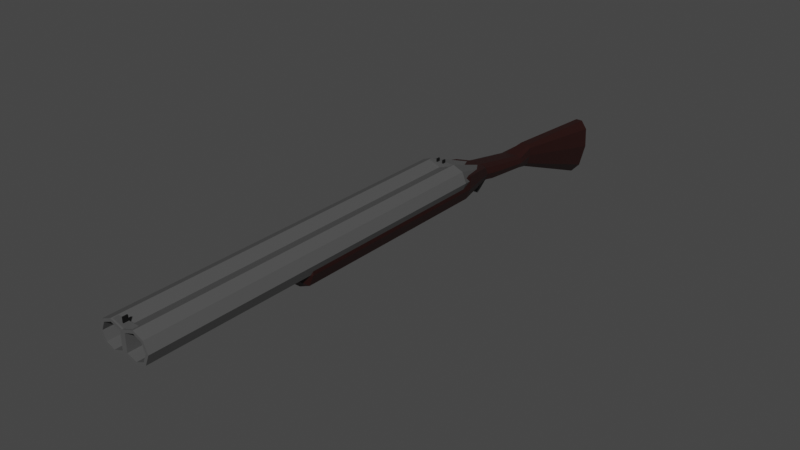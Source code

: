 # Source: shotgun.blend  (saved by Blender 3.4.6; exported with 4.5.12 LTS)
import bpy
from mathutils import Matrix  # noqa: F401  (used for matrix-valued properties, if any)

bpy.ops.wm.read_factory_settings(use_empty=True)
scene = bpy.context.scene
scene.name = 'Scene'

# ---- collections
col_collection = bpy.data.collections.new('Collection'); scene.collection.children.link(col_collection)

# ---- materials (node trees are filled in below, after node groups)
mat_wood = bpy.data.materials.new('wood')
mat_wood.use_transparent_shadow = False
mat_metal = bpy.data.materials.new('metal')
mat_metal.use_transparent_shadow = False
mat_sights = bpy.data.materials.new('sights')
mat_sights.use_transparent_shadow = False

# ---- material node trees
mat_wood.use_nodes = True; mat_wood.node_tree.nodes.clear()
_N = mat_wood.node_tree.nodes; _L = mat_wood.node_tree.links
n0 = _N.new('ShaderNodeBsdfPrincipled'); n0.name = 'Principled BSDF'; n0.location = (10, 300)
n0.distribution = 'GGX'
n0.subsurface_method = 'RANDOM_WALK_SKIN'
n0.inputs[0].default_value = (0.01885, 0.003183, 0.002186, 1.0)
n0.inputs[3].default_value = 1.45
n0.inputs[27].default_value = (0.0, 0.0, 0.0, 1.0)
n0.inputs[28].default_value = 1.0
n1 = _N.new('ShaderNodeOutputMaterial'); n1.name = 'Material Output'; n1.location = (300, 300)
_L.new(n0.outputs[0], n1.inputs[0])
n1.is_active_output = True
mat_metal.use_nodes = True; mat_metal.node_tree.nodes.clear()
_N = mat_metal.node_tree.nodes; _L = mat_metal.node_tree.links
n0 = _N.new('ShaderNodeBsdfPrincipled'); n0.name = 'Principled BSDF'; n0.location = (10, 300)
n0.distribution = 'GGX'
n0.subsurface_method = 'RANDOM_WALK_SKIN'
n0.inputs[0].default_value = (0.08001, 0.08001, 0.08001, 1.0)
n0.inputs[3].default_value = 1.45
n0.inputs[27].default_value = (0.0, 0.0, 0.0, 1.0)
n0.inputs[28].default_value = 1.0
n1 = _N.new('ShaderNodeOutputMaterial'); n1.name = 'Material Output'; n1.location = (300, 300)
_L.new(n0.outputs[0], n1.inputs[0])
n1.is_active_output = True
mat_sights.use_nodes = True; mat_sights.node_tree.nodes.clear()
_N = mat_sights.node_tree.nodes; _L = mat_sights.node_tree.links
n0 = _N.new('ShaderNodeBsdfPrincipled'); n0.name = 'Principled BSDF'; n0.location = (10, 300)
n0.distribution = 'GGX'
n0.subsurface_method = 'RANDOM_WALK_SKIN'
n0.inputs[0].default_value = (0.003095, 0.003095, 0.003095, 1.0)
n0.inputs[3].default_value = 1.45
n0.inputs[27].default_value = (0.0, 0.0, 0.0, 1.0)
n0.inputs[28].default_value = 1.0
n1 = _N.new('ShaderNodeOutputMaterial'); n1.name = 'Material Output'; n1.location = (300, 300)
_L.new(n0.outputs[0], n1.inputs[0])
n1.is_active_output = True

# ---- world
world_world = bpy.data.worlds.new('World'); scene.world = world_world
world_world.use_nodes = True; world_world.node_tree.nodes.clear()
_N = world_world.node_tree.nodes; _L = world_world.node_tree.links
n0 = _N.new('ShaderNodeOutputWorld'); n0.name = 'World Output'; n0.location = (300, 300)
n1 = _N.new('ShaderNodeBackground'); n1.name = 'Background'; n1.location = (10, 300)
n1.inputs[0].default_value = (0.05088, 0.05088, 0.05088, 1.0)
_L.new(n1.outputs[0], n0.inputs[0])
n0.is_active_output = True
world_world.color = (0.05088, 0.05088, 0.05088)
world_world.use_sun_shadow = False
world_world.sun_shadow_jitter_overblur = 0.0

# ---- meshes
me_cylinder = bpy.data.meshes.new('Cylinder')
me_cylinder.from_pydata([(0.04019, 0.04912, -1.003), (0.04245, 0.04011, 0.2307), (0.07812, 0.03536, -1.0), (0.07104, 0.02827, 0.2307), (0.09277, 0.0, -1.0), (0.08275, 5.808e-08, 0.2307), (0.07812, -0.03536, -1.0), (0.07104, -0.02827, 0.2307), (0.04277, -0.05, -1.0), (0.04245, -0.04011, 0.2307), (0.0, -0.03536, -1.0), (0.0, 0.03536, -1.003), (0.00891, -0.02872, 0.2307), (0.00891, 0.02872, 0.2307), (0.07812, 0.03536, 0.2307), (0.03822, 0.04846, 0.2259), (0.09277, 5.808e-08, 0.2307), (0.07812, -0.03536, 0.2307), (0.04277, -0.05, 0.2307), (0.0, -0.03536, 0.2307), (0.0, 0.03536, 0.2259), (0.07104, 0.02827, -0.02116), (0.04245, 0.04011, -0.02116), (0.08275, 3.384e-08, -0.02116), (0.07104, -0.02827, -0.02116), (0.04245, -0.04011, -0.02116), (0.00891, -0.02872, -0.02116), (0.00891, 0.02872, -0.02116), (0.04019, 0.04912, -1.017), (0.07812, 0.03536, -1.02), (0.09277, 0.0, -1.02), (0.07812, -0.03536, -1.02), (0.04277, -0.05, -1.02), (0.0, -0.03536, -1.02), (0.0, 0.03536, -1.017), (0.01939, -0.01709, -1.196), (0.03558, -0.02379, -1.196), (0.04229, -0.03998, -1.196), (0.03558, -0.05617, -1.196), (0.01939, -0.06288, -1.196), (0.0, -0.05617, -1.196), (0.0, -0.02379, -1.196), (0.08312, 0.009294, -1.058), (0.08312, -0.0366, -1.058), (0.02888, -0.09084, -1.058), (0.06723, -0.07495, -1.058), (0.01421, -0.08084, -1.225), (0.04075, -0.06444, -1.197), (0.05038, -0.0412, -1.197), (0.02007, -0.09839, -1.397), (0.03747, -0.09135, -1.399), (0.04468, -0.07437, -1.402), (0.05038, -0.0412, -1.197), (0.02095, -0.01338, -1.197), (0.05706, -0.008752, -1.169), (0.04176, -0.02153, -1.197), (0.02265, -0.05404, -1.407), (0.04468, -0.07437, -1.402), (0.03823, -0.06, -1.405), (0.04075, -0.07367, -1.239), (0.05038, -0.0505, -1.24), (0.01421, -0.08863, -1.234), (0.05038, -0.0505, -1.24), (0.04176, -0.0309, -1.241), (0.02095, -0.02278, -1.241), (0.01751, -0.07407, -1.197), (0.01751, -0.08326, -1.239), (0.009804, -0.1184, -1.196), (0.009804, -0.1237, -1.202), (0.03822, 0.04846, 0.2091), (0.07812, 0.03536, 0.2043), (0.09277, 5.683e-08, 0.2043), (0.07812, -0.03536, 0.2043), (0.04277, -0.05, 0.2043), (0.0, -0.03536, 0.2043), (0.0, 0.03536, 0.2091), (0.04277, 0.05, 0.2043), (0.04277, 0.05, 0.2307), (0.0, 0.03536, 0.2307), (0.0, 0.03536, 0.2043), (0.0, 0.05061, 0.2254), (0.0, 0.05061, 0.2097), (0.002042, 0.05061, 0.2097), (0.002042, 0.05061, 0.2254), (0.03822, 0.05061, 0.2091), (0.03822, 0.05061, 0.2259), (0.0, 0.05061, 0.2259), (0.0, 0.05061, 0.2091), (0.002042, 0.06751, 0.2097), (0.002042, 0.06751, 0.2254), (0.0, 0.06751, 0.2254), (0.0, 0.06751, 0.2097), (0.0, 0.03536, -1.0), (0.04277, 0.05, -1.0), (0.0, 0.03536, -1.02), (0.04277, 0.05, -1.02), (0.0, 0.05057, -1.017), (0.0, 0.05057, -1.003), (0.01324, 0.05057, -1.004), (0.01324, 0.05057, -1.016), (0.0, 0.009294, -1.058), (0.0, 0.009294, -0.319), (0.0, -0.09084, -1.058), (0.0, -0.07407, -1.197), (0.0, -0.09839, -1.397), (0.0, -0.01338, -1.197), (0.0, -0.05404, -1.407), (0.0, -0.02278, -1.241), (0.0, -0.08326, -1.239), (0.0, -0.08084, -1.225), (0.0, -0.08863, -1.234), (0.0, -0.1184, -1.196), (0.0, -0.1237, -1.202), (0.04019, 0.05057, -1.003), (0.009137, 0.05057, -1.004), (0.04019, 0.05057, -1.017), (0.009137, 0.05057, -1.016), (0.009137, 0.06135, -1.004), (0.009137, 0.06135, -1.016), (0.01324, 0.06135, -1.004), (0.01324, 0.06135, -1.016), (0.01292, -0.118, -1.472), (0.02376, -0.1059, -1.475), (0.02825, -0.07655, -1.481), (0.0, -0.118, -1.472), (0.02825, -0.07655, -1.481), (0.02423, -0.05171, -1.487), (0.01453, -0.04142, -1.489), (0.0, -0.04142, -1.489), (0.007648, -0.2533, -1.806), (0.03451, -0.2232, -1.813), (0.04564, -0.1504, -1.829), (0.0, -0.2533, -1.806), (0.04564, -0.1504, -1.829), (0.03568, -0.08884, -1.842), (0.01163, -0.06333, -1.848), (0.0, -0.06333, -1.848), (0.06292, 0.009294, -0.319), (0.08312, 0.009294, -0.3392), (0.02487, -0.07064, -0.319), (0.02888, -0.09084, -0.3392), (0.06292, -0.03258, -0.319), (0.08312, -0.0366, -0.3392), (0.05177, -0.05949, -0.319), (0.06723, -0.07495, -0.3392), (0.0, -0.09084, -0.3392), (0.0, -0.07064, -0.319)], [], [(76, 77, 14, 70), (70, 14, 16, 71), (71, 16, 17, 72), (72, 17, 18, 73), (73, 18, 19, 74), (6, 8, 32, 31), (3, 1, 22, 21), (1, 3, 14, 77), (3, 5, 16, 14), (5, 7, 17, 16), (7, 9, 18, 17), (9, 12, 19, 18), (13, 1, 77, 78), (12, 13, 78, 19), (21, 22, 27, 26, 25, 24, 23), (5, 3, 21, 23), (7, 5, 23, 24), (9, 7, 24, 25), (12, 9, 25, 26), (1, 13, 27, 22), (13, 12, 26, 27), (30, 31, 38, 37), (93, 2, 29, 95), (4, 6, 31, 30), (2, 4, 30, 29), (11, 0, 113, 97), (8, 10, 33, 32), (31, 32, 39, 38), (95, 29, 36, 35), (32, 33, 40, 39), (29, 30, 37, 36), (94, 95, 35, 41), (139, 143, 141, 137, 101, 146), (102, 44, 140, 145), (144, 45, 43, 142), (60, 59, 50, 51), (45, 44, 65, 47), (43, 45, 47, 48), (51, 50, 122, 123), (62, 60, 51, 57), (100, 42, 54, 53, 105), (42, 43, 48, 52, 54), (59, 66, 49, 50), (52, 55, 54), (55, 53, 54), (62, 57, 58, 63), (63, 58, 56, 64), (55, 63, 64, 53), (52, 62, 63, 55), (47, 65, 66, 59), (110, 61, 68, 112), (52, 48, 60, 62), (48, 47, 59, 60), (109, 46, 65, 103), (46, 61, 66, 65), (61, 46, 67, 68), (92, 79, 76, 93), (8, 73, 74, 10), (6, 72, 73, 8), (4, 71, 72, 6), (2, 70, 71, 4), (93, 76, 70, 2), (69, 15, 77, 76), (15, 20, 78, 77), (75, 69, 76, 79), (15, 69, 84, 85), (69, 75, 87, 84), (20, 15, 85, 86), (80, 83, 89, 90), (82, 83, 85, 84), (83, 80, 86, 85), (81, 82, 84, 87), (91, 90, 89, 88), (83, 82, 88, 89), (82, 81, 91, 88), (0, 11, 92, 93), (34, 28, 95, 94), (28, 0, 93, 95), (0, 28, 115, 113), (28, 34, 96, 115), (67, 111, 112, 68), (46, 109, 111, 67), (61, 110, 108, 66), (64, 56, 106, 107), (53, 64, 107, 105), (66, 108, 104, 49), (44, 102, 103, 65), (140, 44, 45, 144), (43, 42, 138, 142), (35, 36, 37, 38, 39, 40, 41), (99, 116, 118, 120), (98, 114, 97, 113), (116, 99, 115, 96), (99, 98, 113, 115), (114, 116, 96, 97), (119, 120, 118, 117), (116, 114, 117, 118), (98, 99, 120, 119), (114, 98, 119, 117), (123, 122, 130, 131), (58, 57, 125, 126), (57, 51, 123, 125), (49, 104, 124, 121), (50, 49, 121, 122), (106, 56, 127, 128), (56, 58, 126, 127), (132, 136, 135, 134, 133, 131, 130, 129), (128, 127, 135, 136), (127, 126, 134, 135), (121, 124, 132, 129), (122, 121, 129, 130), (125, 123, 131, 133), (126, 125, 133, 134), (143, 139, 140, 144), (141, 143, 144, 142), (142, 138, 137, 141), (139, 146, 145, 140), (42, 100, 101, 137, 138)])
me_cylinder.polygons.foreach_set('material_index', [1, 1, 1, 1, 1, 1, 1, 1, 1, 1, 1, 1, 1, 1, 1, 1, 1, 1, 1, 1, 1, 1, 1, 1, 1, 1, 1, 1, 1, 1, 1, 1, 0, 0, 0, 0, 0, 0, 0, 0, 0, 0, 0, 0, 0, 0, 0, 0, 0, 0, 1, 0, 0, 1, 0, 1, 1, 1, 1, 1, 1, 1, 1, 1, 1, 1, 1, 1, 2, 1, 1, 1, 2, 2, 2, 1, 1, 1, 1, 1, 1, 1, 0, 0, 0, 0, 0, 0, 0, 1, 2, 1, 1, 1, 1, 2, 2, 2, 2, 0, 0, 0, 0, 0, 0, 0, 0, 0, 0, 0, 0, 0, 0, 0, 0, 0, 0, 0])
_uv = me_cylinder.uv_layers.new(name='UVMap')
_uv.uv.foreach_set('vector', [1.0, 0.9893, 1.0, 1.0, 0.875, 1.0, 0.875, 0.9893, 0.875, 0.9893, 0.875, 1.0, 0.75, 1.0, 0.75, 0.9893, 0.75, 0.9893, 0.75, 1.0, 0.625, 1.0, 0.625, 0.9893, 0.625, 0.9893, 0.625, 1.0, 0.5, 1.0, 0.5, 0.9893, 0.5, 0.9893, 0.5, 1.0, 0.375, 1.0, 0.375, 0.9893, 0.625, 0.5, 0.5, 0.5, 0.5, 0.5, 0.625, 0.5, 0.7338, 1.0, 0.2487, 1.0, 0.2487, 1.0, 0.7338, 1.0, 0.2487, 1.0, 0.7338, 1.0, 0.875, 1.0, 0.0, 1.0, 0.7338, 1.0, 0.7199, 1.0, 0.75, 1.0, 0.875, 1.0, 0.7199, 1.0, 0.6179, 1.0, 0.625, 1.0, 0.75, 1.0, 0.6179, 1.0, 0.5139, 1.0, 0.5, 1.0, 0.625, 1.0, 0.5139, 1.0, 0.4394, 1.0, 0.375, 1.0, 0.5, 1.0, 0.722, 1.0, 0.2487, 1.0, 0.0, 1.0, 0.875, 1.0, 0.4394, 1.0, 0.722, 1.0, 0.875, 1.0, 0.375, 1.0, 0.7338, 1.0, 0.2487, 1.0, 0.722, 1.0, 0.4394, 1.0, 0.5139, 1.0, 0.6179, 1.0, 0.7199, 1.0, 0.7199, 1.0, 0.7338, 1.0, 0.7338, 1.0, 0.7199, 1.0, 0.6179, 1.0, 0.7199, 1.0, 0.7199, 1.0, 0.6179, 1.0, 0.5139, 1.0, 0.6179, 1.0, 0.6179, 1.0, 0.5139, 1.0, 0.4394, 1.0, 0.5139, 1.0, 0.5139, 1.0, 0.4394, 1.0, 0.2487, 1.0, 0.722, 1.0, 0.722, 1.0, 0.2487, 1.0, 0.722, 1.0, 0.4394, 1.0, 0.4394, 1.0, 0.722, 1.0, 0.75, 0.5, 0.625, 0.5, 0.625, 0.5, 0.75, 0.5, 1.0, 0.5, 0.875, 0.5, 0.875, 0.5, 1.0, 0.5, 0.75, 0.5, 0.625, 0.5, 0.625, 0.5, 0.75, 0.5, 0.875, 0.5, 0.75, 0.5, 0.75, 0.5, 0.875, 0.5, 0.125, 0.5, 0.00748, 0.5, 0.00748, 0.5, 0.125, 0.5, 0.5, 0.5, 0.375, 0.5, 0.375, 0.5, 0.5, 0.5, 0.625, 0.5, 0.5, 0.5, 0.5, 0.5, 0.625, 0.5, 1.0, 0.5, 0.875, 0.5, 0.875, 0.5, 1.0, 0.5, 0.5, 0.5, 0.375, 0.5, 0.375, 0.5, 0.5, 0.5, 0.875, 0.5, 0.75, 0.5, 0.75, 0.5, 0.875, 0.5, 0.125, 0.5, 0.0, 0.5, 0.0, 0.5, 0.125, 0.5, 0.4254, 0.8376, 0.4533, 0.7971, 0.5204, 0.7804, 0.625, 0.7804, 0.625, 0.875, 0.4254, 0.875, 0.25, 0.5, 0.2934, 0.5, 0.2934, 0.7432, 0.25, 0.7432, 0.375, 0.7432, 0.375, 0.5, 0.5104, 0.5, 0.5104, 0.7432, 0.5104, 0.5, 0.375, 0.5, 0.375, 0.5, 0.5104, 0.5, 0.375, 0.5, 0.2934, 0.5, 0.2934, 0.5, 0.375, 0.5, 0.5104, 0.5, 0.375, 0.5, 0.375, 0.5, 0.5104, 0.5, 0.5104, 0.5, 0.375, 0.5, 0.375, 0.5, 0.5104, 0.5, 0.5028, 0.4999, 0.5028, 0.4999, 0.5104, 0.5, 0.5104, 0.5, 0.75, 0.5, 0.625, 0.5, 0.625, 0.5, 0.698, 0.5, 0.75, 0.5, 0.625, 0.5, 0.5104, 0.5, 0.5104, 0.5, 0.5104, 0.5, 0.625, 0.5, 0.375, 0.5, 0.2934, 0.5, 0.2934, 0.5, 0.375, 0.5, 0.625, 0.5, 0.6464, 0.5, 0.625, 0.5, 0.6464, 0.5, 0.698, 0.5, 0.625, 0.5, 0.5104, 0.5, 0.5104, 0.5, 0.6138, 0.4929, 0.6234, 0.499, 0.6234, 0.499, 0.6138, 0.4929, 0.625, 0.427, 0.625, 0.427, 0.625, 0.5, 0.6234, 0.499, 0.625, 0.427, 0.625, 0.427, 0.5104, 0.5, 0.5104, 0.5, 0.6234, 0.499, 0.625, 0.5, 0.375, 0.5, 0.2934, 0.5, 0.2934, 0.5, 0.375, 0.5, 0.25, 0.5, 0.2853, 0.5, 0.2853, 0.5, 0.25, 0.5, 0.5104, 0.5, 0.5104, 0.5, 0.4953, 0.5, 0.4953, 0.5, 0.5104, 0.5, 0.375, 0.5, 0.375, 0.5, 0.5104, 0.5, 0.25, 0.5, 0.2853, 0.5, 0.2934, 0.5, 0.25, 0.5, 0.2853, 0.5, 0.2853, 0.5, 0.2934, 0.5, 0.2934, 0.5, 0.2853, 0.5, 0.2853, 0.5, 0.2853, 0.5, 0.2853, 0.5, 0.125, 0.5, 0.125, 0.9893, 0.0, 0.9893, 0.0, 0.5, 0.5, 0.5, 0.5, 0.9893, 0.375, 0.9893, 0.375, 0.5, 0.625, 0.5, 0.625, 0.9893, 0.5, 0.9893, 0.5, 0.5, 0.75, 0.5, 0.75, 0.9893, 0.625, 0.9893, 0.625, 0.5, 0.875, 0.5, 0.875, 0.9893, 0.75, 0.9893, 0.75, 0.5, 1.0, 0.5, 1.0, 0.9893, 0.875, 0.9893, 0.875, 0.5, 0.01318, 0.9912, 0.01318, 0.998, 0.0, 1.0, 0.0, 0.9893, 0.01318, 0.998, 0.125, 0.998, 0.125, 1.0, 0.0, 1.0, 0.125, 0.9912, 0.01318, 0.9912, 0.0, 0.9893, 0.125, 0.9893, 0.01318, 0.998, 0.01318, 0.9912, 0.01318, 0.9912, 0.01318, 0.998, 0.01318, 0.9912, 0.125, 0.9912, 0.125, 0.9912, 0.01318, 0.9912, 0.125, 0.998, 0.01318, 0.998, 0.01318, 0.998, 0.125, 0.998, 0.15, 0.9978, 0.01725, 0.9978, 0.01725, 0.9978, 0.15, 0.9978, 0.02213, 0.9914, 0.01725, 0.9978, 0.01318, 0.998, 0.01318, 0.9912, 0.01725, 0.9978, 0.15, 0.9978, 0.125, 0.998, 0.01318, 0.998, 0.85, 0.9914, 0.02213, 0.9914, 0.01318, 0.9912, 0.875, 0.9912, 0.85, 0.9914, 0.15, 0.9978, 0.01725, 0.9978, 0.02213, 0.9914, 0.01725, 0.9978, 0.02213, 0.9914, 0.02213, 0.9914, 0.01725, 0.9978, 0.02213, 0.9914, 0.85, 0.9914, 0.85, 0.9914, 0.02213, 0.9914, 0.00748, 0.5, 0.125, 0.5, 0.125, 0.5, 0.0, 0.5, 0.125, 0.5, 0.00748, 0.5, 0.0, 0.5, 0.125, 0.5, 0.00748, 0.5, 0.00748, 0.5, 0.0, 0.5, 0.0, 0.5, 0.00748, 0.5, 0.00748, 0.5, 0.00748, 0.5, 0.00748, 0.5, 0.00748, 0.5, 0.125, 0.5, 0.125, 0.5, 0.00748, 0.5, 0.2853, 0.5, 0.25, 0.5, 0.25, 0.5, 0.2853, 0.5, 0.2853, 0.5, 0.25, 0.5, 0.25, 0.5, 0.2853, 0.5, 0.2853, 0.5, 0.25, 0.5, 0.25, 0.5, 0.2934, 0.5, 0.625, 0.427, 0.625, 0.427, 0.625, 0.375, 0.625, 0.375, 0.625, 0.427, 0.625, 0.427, 0.625, 0.375, 0.625, 0.375, 0.2934, 0.5, 0.25, 0.5, 0.25, 0.5, 0.2934, 0.5, 0.2934, 0.5, 0.25, 0.5, 0.25, 0.5, 0.2934, 0.5, 0.2934, 0.7432, 0.2934, 0.5, 0.375, 0.5, 0.375, 0.7432, 0.5104, 0.5, 0.625, 0.5, 0.625, 0.7432, 0.5104, 0.7432, 0.0, 0.5, 0.875, 0.5, 0.75, 0.5, 0.625, 0.5, 0.5, 0.5, 0.625, 0.5, 0.125, 0.5, 0.01153, 0.5, 0.1209, 0.5, 0.1209, 0.5, 0.01153, 0.5, 0.01153, 0.5, 0.1209, 0.5, 0.125, 0.5, 0.00748, 0.5, 0.1209, 0.5, 0.01153, 0.5, 0.00748, 0.5, 0.125, 0.5, 0.01153, 0.5, 0.01153, 0.5, 0.00748, 0.5, 0.00748, 0.5, 0.1209, 0.5, 0.1209, 0.5, 0.125, 0.5, 0.125, 0.5, 0.01153, 0.5, 0.01153, 0.5, 0.1209, 0.5, 0.1209, 0.5, 0.1209, 0.5, 0.1209, 0.5, 0.1209, 0.5, 0.1209, 0.5, 0.01153, 0.5, 0.01153, 0.5, 0.01153, 0.5, 0.01153, 0.5, 0.1209, 0.5, 0.01153, 0.5, 0.01153, 0.5, 0.1209, 0.5, 0.5104, 0.5, 0.375, 0.5, 0.375, 0.5, 0.5104, 0.5, 0.6138, 0.4929, 0.5104, 0.5, 0.5104, 0.5, 0.6138, 0.4929, 0.5104, 0.5, 0.5104, 0.5, 0.5104, 0.5, 0.5104, 0.5, 0.2934, 0.5, 0.25, 0.5, 0.25, 0.5, 0.2934, 0.5, 0.375, 0.5, 0.2934, 0.5, 0.2934, 0.5, 0.375, 0.5, 0.625, 0.375, 0.625, 0.427, 0.625, 0.427, 0.625, 0.375, 0.625, 0.427, 0.6138, 0.4929, 0.6138, 0.4929, 0.625, 0.427, 0.375, 0.375, 0.625, 0.375, 0.625, 0.427, 0.6138, 0.4929, 0.5104, 0.5, 0.5104, 0.5, 0.4147, 0.4761, 0.375, 0.4184, 0.625, 0.375, 0.625, 0.427, 0.625, 0.427, 0.625, 0.375, 0.625, 0.427, 0.6138, 0.4929, 0.6138, 0.4929, 0.625, 0.427, 0.2934, 0.5, 0.25, 0.5, 0.25, 0.5, 0.2934, 0.5, 0.375, 0.5, 0.2934, 0.5, 0.2934, 0.5, 0.375, 0.5, 0.5104, 0.5, 0.5104, 0.5, 0.5104, 0.5, 0.5104, 0.5, 0.6138, 0.4929, 0.5104, 0.5, 0.5104, 0.5, 0.6138, 0.4929, 0.3586, 0.75, 0.3013, 0.75, 0.2934, 0.7432, 0.375, 0.7432, 0.4973, 0.75, 0.4023, 0.75, 0.375, 0.7432, 0.5104, 0.7432, 0.5104, 0.7432, 0.625, 0.7432, 0.625, 0.7804, 0.5204, 0.7804, 0.2874, 0.75, 0.25, 0.75, 0.25, 0.7432, 0.2934, 0.7432, 0.625, 0.5, 0.75, 0.5, 0.75, 0.75, 0.6554, 0.75, 0.625, 0.7432])
me_cylinder.materials.append(mat_wood)
me_cylinder.materials.append(mat_metal)
me_cylinder.materials.append(mat_sights)
me_cylinder.update()

# ---- objects
ob_cylinder = bpy.data.objects.new('Cylinder', me_cylinder)

# ---- transforms, parenting, visibility, modifiers, constraints
ob_cylinder.location = (0.0, 0.0, 0.0)
ob_cylinder.rotation_euler = (1.571, 0.0, 0.0)
_m = ob_cylinder.modifiers.new('Mirror', 'MIRROR')
_m.use_clip = True

# ---- collection membership
col_collection.objects.link(ob_cylinder)

# ---- scene / render settings (as saved in the file)
scene.frame_start = 1; scene.frame_end = 250; scene.frame_set(1)
scene.render.engine = 'BLENDER_EEVEE_NEXT'
scene.cycles.sampling_pattern = 'TABULATED_SOBOL'
scene.cycles.use_light_tree = False
scene.view_settings.view_transform = 'Filmic'
bpy.context.view_layer.update()

# ---- added for rendering (the .blend has no active camera and no usable light): camera, sun
cam_auto = bpy.data.cameras.new('AutoCamera')
cam_auto.lens = 50.0
cam_auto.sensor_width = 36.0
cam_auto.clip_end = 1000.0
ob_auto_camera = bpy.data.objects.new('AutoCamera', cam_auto)
scene.collection.objects.link(ob_auto_camera)
ob_auto_camera.location = (1.95376, -1.53579, 1.4701)
ob_auto_camera.rotation_euler = (1.09748, -7.21219e-08, 0.694738)
scene.camera = ob_auto_camera
light_auto_sun = bpy.data.lights.new('AutoSun', 'SUN')
light_auto_sun.energy = 3.0
light_auto_sun.angle = 0.0523599
ob_auto_sun = bpy.data.objects.new('AutoSun', light_auto_sun)
scene.collection.objects.link(ob_auto_sun)
ob_auto_sun.rotation_euler = (0.872665, 0.174533, 0.523599)
bpy.context.view_layer.update()
